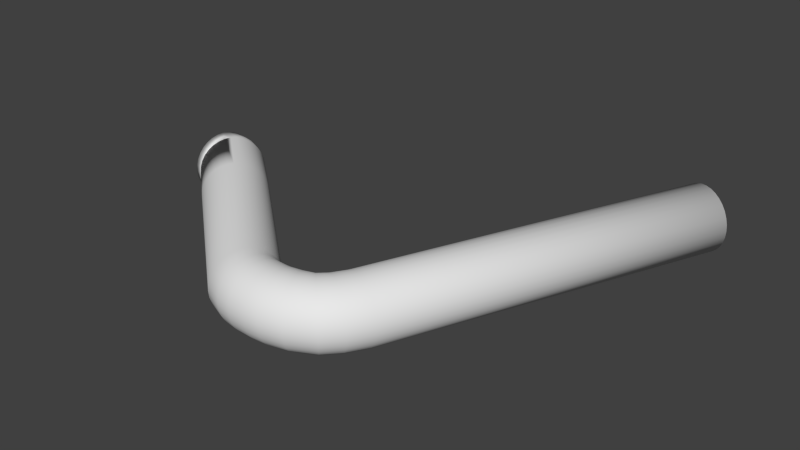 # Source: Legs.blend  (saved by Blender 2.65.0; exported with 4.5.12 LTS)
import bpy
from mathutils import Matrix  # noqa: F401  (used for matrix-valued properties, if any)

bpy.ops.wm.read_factory_settings(use_empty=True)
scene = bpy.context.scene
scene.name = 'Scene'

# ---- collections
col_collection_1 = bpy.data.collections.new('Collection 1'); scene.collection.children.link(col_collection_1)

# ---- world
world_world = bpy.data.worlds.new('World'); scene.world = world_world
world_world.color = (0.05088, 0.05088, 0.05088)
world_world.use_sun_shadow = False
world_world.sun_shadow_jitter_overblur = 0.0
world_world.cycles.sampling_method = 'MANUAL'
world_world.cycles.sample_map_resolution = 256

# ---- meshes
me_cylinder = bpy.data.meshes.new('Cylinder')
me_cylinder.from_pydata([(1.904, 0.5635, 2.526e-07), (2.517, 0.0493, -2.719e-07), (1.899, 0.5576, -0.07804), (2.512, 0.04341, -0.07804), (1.884, 0.5402, -0.1531), (2.497, 0.02598, -0.1531), (1.86, 0.5119, -0.2222), (2.473, -0.002338, -0.2222), (1.829, 0.4738, -0.2828), (2.441, -0.04045, -0.2828), (1.79, 0.4274, -0.3326), (2.402, -0.08688, -0.3326), (1.745, 0.3744, -0.3696), (2.358, -0.1399, -0.3696), (1.697, 0.3169, -0.3923), (2.31, -0.1973, -0.3923), (1.647, 0.2571, -0.4), (2.26, -0.2571, -0.4), (1.597, 0.1973, -0.3923), (2.209, -0.3169, -0.3923), (1.548, 0.1399, -0.3696), (2.161, -0.3744, -0.3696), (1.504, 0.08688, -0.3326), (2.117, -0.4274, -0.3326), (1.465, 0.04045, -0.2828), (2.078, -0.4738, -0.2828), (1.433, 0.002338, -0.2222), (2.046, -0.5119, -0.2222), (1.409, -0.02598, -0.1531), (2.022, -0.5402, -0.1531), (1.395, -0.04341, -0.07804), (2.007, -0.5576, -0.07804), (1.39, -0.0493, 3.956e-07), (2.002, -0.5635, -1.289e-07), (1.395, -0.04341, 0.07804), (2.007, -0.5576, 0.07804), (1.409, -0.02598, 0.1531), (2.022, -0.5402, 0.1531), (1.433, 0.002338, 0.2222), (2.046, -0.5119, 0.2222), (1.465, 0.04045, 0.2828), (2.078, -0.4738, 0.2828), (1.504, 0.08688, 0.3326), (2.117, -0.4274, 0.3326), (1.548, 0.1399, 0.3696), (2.161, -0.3744, 0.3696), (1.597, 0.1973, 0.3923), (2.209, -0.3169, 0.3923), (1.647, 0.2571, 0.4), (2.26, -0.2571, 0.4), (1.697, 0.3169, 0.3923), (2.31, -0.1973, 0.3923), (1.745, 0.3744, 0.3696), (2.358, -0.1399, 0.3696), (1.79, 0.4274, 0.3326), (2.402, -0.08688, 0.3326), (1.829, 0.4738, 0.2828), (2.441, -0.04044, 0.2828), (1.86, 0.5119, 0.2222), (2.473, -0.002338, 0.2222), (1.884, 0.5402, 0.1531), (2.497, 0.02598, 0.1531), (1.899, 0.5576, 0.07804), (2.512, 0.04341, 0.07804), (4.052, -1.258, -1.735e-06), (4.049, -1.265, -0.07804), (4.04, -1.286, -0.1531), (4.024, -1.319, -0.2222), (4.004, -1.365, -0.2828), (3.978, -1.42, -0.3326), (3.95, -1.483, -0.3696), (3.919, -1.551, -0.3923), (3.886, -1.622, -0.4), (3.854, -1.693, -0.3923), (3.823, -1.761, -0.3696), (3.794, -1.824, -0.3326), (3.769, -1.879, -0.2828), (3.748, -1.925, -0.2222), (3.733, -1.958, -0.1531), (3.723, -1.979, -0.07804), (3.72, -1.986, -1.592e-06), (3.723, -1.979, 0.07803), (3.733, -1.958, 0.1531), (3.748, -1.925, 0.2222), (3.769, -1.879, 0.2828), (3.794, -1.824, 0.3326), (3.823, -1.761, 0.3696), (3.854, -1.693, 0.3923), (3.886, -1.622, 0.4), (3.919, -1.551, 0.3923), (3.95, -1.483, 0.3695), (3.978, -1.42, 0.3326), (4.004, -1.365, 0.2828), (4.024, -1.319, 0.2222), (4.04, -1.286, 0.1531), (4.049, -1.265, 0.07803), (4.126, -1.305, -1.884e-06), (4.125, -1.312, -0.07804), (4.121, -1.335, -0.1531), (4.114, -1.371, -0.2222), (4.105, -1.42, -0.2828), (4.093, -1.479, -0.3326), (4.081, -1.547, -0.3696), (4.067, -1.621, -0.3923), (4.052, -1.698, -0.4), (4.038, -1.775, -0.3923), (4.024, -1.848, -0.3696), (4.011, -1.916, -0.3326), (4.0, -1.976, -0.2828), (3.991, -2.025, -0.2222), (3.984, -2.061, -0.1531), (3.98, -2.083, -0.07804), (3.978, -2.091, -1.741e-06), (3.98, -2.083, 0.07803), (3.984, -2.061, 0.1531), (3.991, -2.025, 0.2222), (4.0, -1.976, 0.2828), (4.011, -1.916, 0.3326), (4.024, -1.848, 0.3696), (4.038, -1.775, 0.3923), (4.052, -1.698, 0.4), (4.067, -1.621, 0.3923), (4.081, -1.547, 0.3695), (4.093, -1.479, 0.3326), (4.105, -1.42, 0.2828), (4.114, -1.371, 0.2222), (4.121, -1.335, 0.1531), (4.125, -1.312, 0.07803), (4.208, -1.324, -2.025e-06), (4.207, -1.332, -0.07804), (4.206, -1.354, -0.1531), (4.204, -1.391, -0.2222), (4.202, -1.441, -0.2828), (4.199, -1.502, -0.3326), (4.196, -1.571, -0.3696), (4.193, -1.646, -0.3923), (4.189, -1.724, -0.4), (4.185, -1.801, -0.3923), (4.182, -1.876, -0.3696), (4.179, -1.946, -0.3326), (4.176, -2.006, -0.2828), (4.174, -2.056, -0.2222), (4.172, -2.093, -0.1531), (4.171, -2.115, -0.07804), (4.17, -2.123, -1.882e-06), (4.171, -2.115, 0.07803), (4.172, -2.093, 0.1531), (4.174, -2.056, 0.2222), (4.176, -2.006, 0.2828), (4.179, -1.946, 0.3326), (4.182, -1.876, 0.3695), (4.185, -1.801, 0.3923), (4.189, -1.724, 0.4), (4.193, -1.646, 0.3923), (4.196, -1.571, 0.3695), (4.199, -1.502, 0.3326), (4.202, -1.441, 0.2828), (4.204, -1.391, 0.2222), (4.206, -1.354, 0.1531), (4.207, -1.332, 0.07803), (4.342, -1.333, -2.182e-06), (4.343, -1.34, -0.07804), (4.344, -1.363, -0.1531), (4.346, -1.4, -0.2222), (4.349, -1.449, -0.2828), (4.353, -1.51, -0.3326), (4.357, -1.579, -0.3696), (4.362, -1.654, -0.3923), (4.366, -1.732, -0.4), (4.371, -1.81, -0.3923), (4.376, -1.885, -0.3696), (4.38, -1.954, -0.3326), (4.383, -2.014, -0.2828), (4.386, -2.064, -0.2222), (4.389, -2.101, -0.1531), (4.39, -2.123, -0.07804), (4.39, -2.131, -2.039e-06), (4.39, -2.123, 0.07803), (4.389, -2.101, 0.1531), (4.386, -2.064, 0.2222), (4.383, -2.014, 0.2828), (4.38, -1.954, 0.3326), (4.376, -1.885, 0.3695), (4.371, -1.81, 0.3923), (4.366, -1.732, 0.4), (4.362, -1.654, 0.3923), (4.357, -1.579, 0.3695), (4.353, -1.51, 0.3326), (4.349, -1.449, 0.2828), (4.346, -1.4, 0.2222), (4.344, -1.363, 0.1531), (4.343, -1.34, 0.07803), (4.398, -1.334, -2.28e-06), (4.399, -1.341, -0.07804), (4.404, -1.364, -0.1531), (4.412, -1.4, -0.2222), (4.422, -1.448, -0.2828), (4.435, -1.508, -0.3326), (4.45, -1.575, -0.3696), (4.466, -1.649, -0.3923), (4.482, -1.725, -0.4), (4.499, -1.801, -0.3923), (4.515, -1.874, -0.3696), (4.529, -1.942, -0.3326), (4.542, -2.001, -0.2828), (4.553, -2.05, -0.2222), (4.56, -2.086, -0.1531), (4.565, -2.108, -0.07804), (4.567, -2.116, -2.137e-06), (4.565, -2.108, 0.07803), (4.56, -2.086, 0.1531), (4.553, -2.05, 0.2222), (4.542, -2.001, 0.2828), (4.529, -1.942, 0.3326), (4.515, -1.874, 0.3695), (4.499, -1.801, 0.3923), (4.482, -1.725, 0.4), (4.466, -1.649, 0.3923), (4.45, -1.575, 0.3695), (4.435, -1.508, 0.3326), (4.422, -1.448, 0.2828), (4.412, -1.4, 0.2222), (4.404, -1.364, 0.1531), (4.399, -1.341, 0.07803), (4.512, -1.318, -2.444e-06), (4.515, -1.325, -0.07804), (4.524, -1.346, -0.1531), (4.539, -1.38, -0.2222), (4.559, -1.425, -0.2828), (4.584, -1.48, -0.3326), (4.612, -1.543, -0.3696), (4.643, -1.612, -0.3923), (4.675, -1.683, -0.4), (4.707, -1.754, -0.3923), (4.737, -1.823, -0.3696), (4.766, -1.886, -0.3326), (4.79, -1.941, -0.2828), (4.811, -1.987, -0.2222), (4.826, -2.02, -0.1531), (4.835, -2.041, -0.07804), (4.838, -2.048, -2.301e-06), (4.835, -2.041, 0.07803), (4.826, -2.02, 0.1531), (4.811, -1.987, 0.2222), (4.79, -1.941, 0.2828), (4.766, -1.886, 0.3326), (4.737, -1.823, 0.3695), (4.707, -1.754, 0.3923), (4.675, -1.683, 0.4), (4.643, -1.612, 0.3923), (4.612, -1.543, 0.3695), (4.584, -1.48, 0.3326), (4.559, -1.425, 0.2828), (4.539, -1.38, 0.2222), (4.524, -1.346, 0.1531), (4.515, -1.325, 0.07803), (4.581, -1.315, -2.601e-06), (4.587, -1.321, -0.07804), (4.603, -1.337, -0.1531), (4.629, -1.363, -0.2222), (4.664, -1.398, -0.2828), (4.707, -1.441, -0.3326), (4.755, -1.49, -0.3696), (4.808, -1.543, -0.3923), (4.863, -1.599, -0.4), (4.918, -1.654, -0.3923), (4.971, -1.707, -0.3696), (5.02, -1.756, -0.3326), (5.063, -1.799, -0.2828), (5.098, -1.835, -0.2222), (5.124, -1.861, -0.1531), (5.14, -1.877, -0.07804), (5.145, -1.882, -2.458e-06), (5.14, -1.877, 0.07803), (5.124, -1.861, 0.1531), (5.098, -1.835, 0.2222), (5.063, -1.799, 0.2828), (5.02, -1.756, 0.3326), (4.971, -1.707, 0.3695), (4.918, -1.654, 0.3923), (4.863, -1.599, 0.4), (4.808, -1.543, 0.3923), (4.755, -1.49, 0.3695), (4.707, -1.441, 0.3326), (4.664, -1.398, 0.2828), (4.629, -1.363, 0.2222), (4.603, -1.337, 0.1531), (4.587, -1.321, 0.07803), (4.651, -1.26, -2.7e-06), (4.658, -1.264, -0.07804), (4.677, -1.276, -0.1531), (4.709, -1.296, -0.2222), (4.751, -1.322, -0.2828), (4.802, -1.354, -0.3326), (4.861, -1.391, -0.3696), (4.924, -1.431, -0.3923), (4.99, -1.472, -0.4), (5.057, -1.514, -0.3923), (5.12, -1.554, -0.3696), (5.179, -1.59, -0.3326), (5.23, -1.622, -0.2828), (5.272, -1.649, -0.2222), (5.304, -1.669, -0.1531), (5.323, -1.681, -0.07804), (5.329, -1.685, -2.557e-06), (5.323, -1.681, 0.07803), (5.304, -1.668, 0.1531), (5.272, -1.649, 0.2222), (5.23, -1.622, 0.2828), (5.179, -1.59, 0.3326), (5.12, -1.554, 0.3695), (5.057, -1.514, 0.3923), (4.99, -1.472, 0.4), (4.924, -1.431, 0.3923), (4.861, -1.391, 0.3695), (4.802, -1.354, 0.3326), (4.751, -1.322, 0.2828), (4.709, -1.296, 0.2222), (4.677, -1.276, 0.1531), (4.658, -1.264, 0.07803), (4.746, -1.119, -2.827e-06), (4.753, -1.122, -0.07804), (4.774, -1.131, -0.1531), (4.808, -1.145, -0.2222), (4.854, -1.164, -0.2828), (4.91, -1.188, -0.3326), (4.974, -1.214, -0.3696), (5.043, -1.243, -0.3923), (5.115, -1.274, -0.4), (5.187, -1.304, -0.3923), (5.256, -1.333, -0.3696), (5.32, -1.359, -0.3326), (5.376, -1.383, -0.2828), (5.422, -1.402, -0.2222), (5.456, -1.416, -0.1531), (5.477, -1.425, -0.07804), (5.484, -1.428, -2.684e-06), (5.477, -1.425, 0.07803), (5.456, -1.416, 0.1531), (5.422, -1.402, 0.2222), (5.376, -1.383, 0.2828), (5.32, -1.359, 0.3326), (5.256, -1.333, 0.3695), (5.187, -1.304, 0.3923), (5.115, -1.274, 0.4), (5.043, -1.243, 0.3923), (4.974, -1.214, 0.3695), (4.91, -1.188, 0.3326), (4.854, -1.164, 0.2828), (4.808, -1.145, 0.2222), (4.774, -1.131, 0.1531), (4.753, -1.122, 0.07803), (6.42, 2.873, -5.375e-06), (6.427, 2.87, -0.07804), (6.448, 2.861, -0.1531), (6.482, 2.847, -0.2222), (6.528, 2.828, -0.2828), (6.584, 2.804, -0.3326), (6.648, 2.778, -0.3696), (6.717, 2.749, -0.3923), (6.789, 2.718, -0.4), (6.861, 2.688, -0.3923), (6.93, 2.659, -0.3696), (6.994, 2.632, -0.3326), (7.05, 2.609, -0.2828), (7.096, 2.59, -0.2222), (7.13, 2.575, -0.1531), (7.151, 2.567, -0.07804), (7.158, 2.564, -5.232e-06), (7.151, 2.567, 0.07803), (7.13, 2.575, 0.1531), (7.096, 2.59, 0.2222), (7.05, 2.609, 0.2828), (6.994, 2.632, 0.3326), (6.93, 2.659, 0.3695), (6.861, 2.688, 0.3923), (6.789, 2.718, 0.4), (6.717, 2.749, 0.3923), (6.648, 2.778, 0.3695), (6.584, 2.804, 0.3326), (6.528, 2.828, 0.2828), (6.482, 2.847, 0.2222), (6.448, 2.861, 0.1531), (6.427, 2.87, 0.07803), (1.724, 0.6496, 2.526e-07), (1.722, 0.6421, -0.07804), (1.718, 0.6198, -0.1531), (1.711, 0.5835, -0.2222), (1.701, 0.5347, -0.2828), (1.689, 0.4752, -0.3326), (1.676, 0.4073, -0.3696), (1.662, 0.3337, -0.3923), (1.647, 0.2571, -0.4), (1.632, 0.1805, -0.3923), (1.617, 0.1069, -0.3696), (1.604, 0.03904, -0.3326), (1.592, -0.02044, -0.2828), (1.583, -0.06926, -0.2222), (1.576, -0.1055, -0.1531), (1.571, -0.1279, -0.07804), (1.57, -0.1354, 3.956e-07), (1.571, -0.1279, 0.07804), (1.576, -0.1055, 0.1531), (1.583, -0.06926, 0.2222), (1.592, -0.02044, 0.2828), (1.604, 0.03904, 0.3326), (1.617, 0.1069, 0.3696), (1.632, 0.1805, 0.3923), (1.647, 0.2571, 0.4), (1.662, 0.3337, 0.3923), (1.676, 0.4073, 0.3696), (1.689, 0.4752, 0.3326), (1.701, 0.5347, 0.2828), (1.711, 0.5835, 0.2222), (1.718, 0.6198, 0.1531), (1.722, 0.6421, 0.07804), (1.537, 0.6863, 3.834e-07), (1.535, 0.6788, -0.07804), (1.531, 0.6564, -0.1531), (1.524, 0.6202, -0.2222), (1.514, 0.5713, -0.2828), (1.502, 0.5119, -0.3326), (1.489, 0.444, -0.3696), (1.475, 0.3704, -0.3923), (1.46, 0.2938, -0.4), (1.445, 0.2172, -0.3923), (1.43, 0.1436, -0.3696), (1.417, 0.07571, -0.3326), (1.405, 0.01623, -0.2828), (1.396, -0.03259, -0.2222), (1.389, -0.06886, -0.1531), (1.384, -0.0912, -0.07804), (1.383, -0.09874, 5.264e-07), (1.384, -0.0912, 0.07804), (1.389, -0.06886, 0.1531), (1.396, -0.03259, 0.2222), (1.405, 0.01623, 0.2828), (1.417, 0.07571, 0.3326), (1.43, 0.1436, 0.3696), (1.445, 0.2172, 0.3923), (1.46, 0.2938, 0.4), (1.475, 0.3704, 0.3923), (1.489, 0.444, 0.3696), (1.502, 0.5119, 0.3326), (1.514, 0.5713, 0.2828), (1.524, 0.6202, 0.2222), (1.531, 0.6564, 0.1531), (1.535, 0.6788, 0.07804)], [], [(0, 1, 3, 2), (2, 3, 5, 4), (4, 5, 7, 6), (6, 7, 9, 8), (8, 9, 11, 10), (10, 11, 13, 12), (12, 13, 15, 14), (14, 15, 17, 16), (16, 17, 19, 18), (18, 19, 21, 20), (20, 21, 23, 22), (22, 23, 25, 24), (24, 25, 27, 26), (26, 27, 29, 28), (28, 29, 31, 30), (30, 31, 33, 32), (32, 33, 35, 34), (34, 35, 37, 36), (36, 37, 39, 38), (38, 39, 41, 40), (40, 41, 43, 42), (42, 43, 45, 44), (44, 45, 47, 46), (46, 47, 49, 48), (48, 49, 51, 50), (50, 51, 53, 52), (52, 53, 55, 54), (54, 55, 57, 56), (56, 57, 59, 58), (58, 59, 61, 60), (53, 51, 89, 90), (62, 63, 1, 0), (60, 61, 63, 62), (14, 16, 392, 391), (87, 86, 118, 119), (29, 27, 77, 78), (5, 3, 65, 66), (43, 41, 84, 85), (19, 17, 72, 73), (57, 55, 91, 92), (33, 31, 79, 80), (9, 7, 67, 68), (47, 45, 86, 87), (3, 1, 64, 65), (23, 21, 74, 75), (61, 59, 93, 94), (37, 35, 81, 82), (13, 11, 69, 70), (51, 49, 88, 89), (27, 25, 76, 77), (1, 63, 95, 64), (41, 39, 83, 84), (17, 15, 71, 72), (55, 53, 90, 91), (31, 29, 78, 79), (7, 5, 66, 67), (45, 43, 85, 86), (21, 19, 73, 74), (59, 57, 92, 93), (35, 33, 80, 81), (11, 9, 68, 69), (49, 47, 87, 88), (25, 23, 75, 76), (63, 61, 94, 95), (39, 37, 82, 83), (15, 13, 70, 71), (122, 121, 153, 154), (82, 81, 113, 114), (77, 76, 108, 109), (72, 71, 103, 104), (67, 66, 98, 99), (93, 92, 124, 125), (88, 87, 119, 120), (83, 82, 114, 115), (78, 77, 109, 110), (73, 72, 104, 105), (68, 67, 99, 100), (94, 93, 125, 126), (89, 88, 120, 121), (84, 83, 115, 116), (79, 78, 110, 111), (74, 73, 105, 106), (69, 68, 100, 101), (95, 94, 126, 127), (90, 89, 121, 122), (85, 84, 116, 117), (80, 79, 111, 112), (75, 74, 106, 107), (70, 69, 101, 102), (65, 64, 96, 97), (64, 95, 127, 96), (91, 90, 122, 123), (86, 85, 117, 118), (81, 80, 112, 113), (76, 75, 107, 108), (71, 70, 102, 103), (66, 65, 97, 98), (92, 91, 123, 124), (157, 156, 188, 189), (117, 116, 148, 149), (112, 111, 143, 144), (107, 106, 138, 139), (102, 101, 133, 134), (97, 96, 128, 129), (96, 127, 159, 128), (123, 122, 154, 155), (118, 117, 149, 150), (113, 112, 144, 145), (108, 107, 139, 140), (103, 102, 134, 135), (98, 97, 129, 130), (124, 123, 155, 156), (119, 118, 150, 151), (114, 113, 145, 146), (109, 108, 140, 141), (104, 103, 135, 136), (99, 98, 130, 131), (125, 124, 156, 157), (120, 119, 151, 152), (115, 114, 146, 147), (110, 109, 141, 142), (105, 104, 136, 137), (100, 99, 131, 132), (126, 125, 157, 158), (121, 120, 152, 153), (116, 115, 147, 148), (111, 110, 142, 143), (106, 105, 137, 138), (101, 100, 132, 133), (127, 126, 158, 159), (160, 191, 223, 192), (152, 151, 183, 184), (147, 146, 178, 179), (142, 141, 173, 174), (137, 136, 168, 169), (132, 131, 163, 164), (158, 157, 189, 190), (153, 152, 184, 185), (148, 147, 179, 180), (143, 142, 174, 175), (138, 137, 169, 170), (133, 132, 164, 165), (159, 158, 190, 191), (154, 153, 185, 186), (149, 148, 180, 181), (144, 143, 175, 176), (139, 138, 170, 171), (134, 133, 165, 166), (129, 128, 160, 161), (128, 159, 191, 160), (155, 154, 186, 187), (150, 149, 181, 182), (145, 144, 176, 177), (140, 139, 171, 172), (135, 134, 166, 167), (130, 129, 161, 162), (156, 155, 187, 188), (151, 150, 182, 183), (146, 145, 177, 178), (141, 140, 172, 173), (136, 135, 167, 168), (131, 130, 162, 163), (222, 221, 253, 254), (187, 186, 218, 219), (182, 181, 213, 214), (177, 176, 208, 209), (172, 171, 203, 204), (167, 166, 198, 199), (162, 161, 193, 194), (188, 187, 219, 220), (183, 182, 214, 215), (178, 177, 209, 210), (173, 172, 204, 205), (168, 167, 199, 200), (163, 162, 194, 195), (189, 188, 220, 221), (184, 183, 215, 216), (179, 178, 210, 211), (174, 173, 205, 206), (169, 168, 200, 201), (164, 163, 195, 196), (190, 189, 221, 222), (185, 184, 216, 217), (180, 179, 211, 212), (175, 174, 206, 207), (170, 169, 201, 202), (165, 164, 196, 197), (191, 190, 222, 223), (186, 185, 217, 218), (181, 180, 212, 213), (176, 175, 207, 208), (171, 170, 202, 203), (166, 165, 197, 198), (161, 160, 192, 193), (226, 225, 257, 258), (217, 216, 248, 249), (212, 211, 243, 244), (207, 206, 238, 239), (202, 201, 233, 234), (197, 196, 228, 229), (223, 222, 254, 255), (218, 217, 249, 250), (213, 212, 244, 245), (208, 207, 239, 240), (203, 202, 234, 235), (198, 197, 229, 230), (193, 192, 224, 225), (192, 223, 255, 224), (219, 218, 250, 251), (214, 213, 245, 246), (209, 208, 240, 241), (204, 203, 235, 236), (199, 198, 230, 231), (194, 193, 225, 226), (220, 219, 251, 252), (215, 214, 246, 247), (210, 209, 241, 242), (205, 204, 236, 237), (200, 199, 231, 232), (195, 194, 226, 227), (221, 220, 252, 253), (216, 215, 247, 248), (211, 210, 242, 243), (206, 205, 237, 238), (201, 200, 232, 233), (196, 195, 227, 228), (261, 260, 292, 293), (252, 251, 283, 284), (247, 246, 278, 279), (242, 241, 273, 274), (237, 236, 268, 269), (232, 231, 263, 264), (227, 226, 258, 259), (253, 252, 284, 285), (248, 247, 279, 280), (243, 242, 274, 275), (238, 237, 269, 270), (233, 232, 264, 265), (228, 227, 259, 260), (254, 253, 285, 286), (249, 248, 280, 281), (244, 243, 275, 276), (239, 238, 270, 271), (234, 233, 265, 266), (229, 228, 260, 261), (255, 254, 286, 287), (250, 249, 281, 282), (245, 244, 276, 277), (240, 239, 271, 272), (235, 234, 266, 267), (230, 229, 261, 262), (225, 224, 256, 257), (224, 255, 287, 256), (251, 250, 282, 283), (246, 245, 277, 278), (241, 240, 272, 273), (236, 235, 267, 268), (231, 230, 262, 263), (296, 295, 327, 328), (287, 286, 318, 319), (282, 281, 313, 314), (277, 276, 308, 309), (272, 271, 303, 304), (267, 266, 298, 299), (262, 261, 293, 294), (257, 256, 288, 289), (256, 287, 319, 288), (283, 282, 314, 315), (278, 277, 309, 310), (273, 272, 304, 305), (268, 267, 299, 300), (263, 262, 294, 295), (258, 257, 289, 290), (284, 283, 315, 316), (279, 278, 310, 311), (274, 273, 305, 306), (269, 268, 300, 301), (264, 263, 295, 296), (259, 258, 290, 291), (285, 284, 316, 317), (280, 279, 311, 312), (275, 274, 306, 307), (270, 269, 301, 302), (265, 264, 296, 297), (260, 259, 291, 292), (286, 285, 317, 318), (281, 280, 312, 313), (276, 275, 307, 308), (271, 270, 302, 303), (266, 265, 297, 298), (331, 330, 362, 363), (291, 290, 322, 323), (317, 316, 348, 349), (312, 311, 343, 344), (307, 306, 338, 339), (302, 301, 333, 334), (297, 296, 328, 329), (292, 291, 323, 324), (318, 317, 349, 350), (313, 312, 344, 345), (308, 307, 339, 340), (303, 302, 334, 335), (298, 297, 329, 330), (293, 292, 324, 325), (319, 318, 350, 351), (314, 313, 345, 346), (309, 308, 340, 341), (304, 303, 335, 336), (299, 298, 330, 331), (294, 293, 325, 326), (289, 288, 320, 321), (288, 319, 351, 320), (315, 314, 346, 347), (310, 309, 341, 342), (305, 304, 336, 337), (300, 299, 331, 332), (295, 294, 326, 327), (290, 289, 321, 322), (316, 315, 347, 348), (311, 310, 342, 343), (306, 305, 337, 338), (301, 300, 332, 333), (353, 352, 383, 382, 381, 380, 379, 378, 377, 376, 375, 374, 373, 372, 371, 370, 369, 368, 367, 366, 365, 364, 363, 362, 361, 360, 359, 358, 357, 356, 355, 354), (326, 325, 357, 358), (321, 320, 352, 353), (320, 351, 383, 352), (347, 346, 378, 379), (342, 341, 373, 374), (337, 336, 368, 369), (332, 331, 363, 364), (327, 326, 358, 359), (322, 321, 353, 354), (348, 347, 379, 380), (343, 342, 374, 375), (338, 337, 369, 370), (333, 332, 364, 365), (328, 327, 359, 360), (323, 322, 354, 355), (349, 348, 380, 381), (344, 343, 375, 376), (339, 338, 370, 371), (334, 333, 365, 366), (329, 328, 360, 361), (324, 323, 355, 356), (350, 349, 381, 382), (345, 344, 376, 377), (340, 339, 371, 372), (335, 334, 366, 367), (330, 329, 361, 362), (325, 324, 356, 357), (351, 350, 382, 383), (346, 345, 377, 378), (341, 340, 372, 373), (336, 335, 367, 368), (407, 408, 440, 439), (52, 54, 411, 410), (28, 30, 399, 398), (4, 6, 387, 386), (42, 44, 406, 405), (18, 20, 394, 393), (56, 58, 413, 412), (32, 34, 401, 400), (8, 10, 389, 388), (46, 48, 408, 407), (22, 24, 396, 395), (60, 62, 415, 414), (36, 38, 403, 402), (12, 14, 391, 390), (50, 52, 410, 409), (26, 28, 398, 397), (2, 4, 386, 385), (40, 42, 405, 404), (16, 18, 393, 392), (54, 56, 412, 411), (30, 32, 400, 399), (6, 8, 388, 387), (44, 46, 407, 406), (0, 2, 385, 384), (20, 22, 395, 394), (58, 60, 414, 413), (34, 36, 402, 401), (10, 12, 390, 389), (48, 50, 409, 408), (24, 26, 397, 396), (62, 0, 384, 415), (38, 40, 404, 403), (416, 417, 418, 419, 420, 421, 422, 423, 424, 425, 426, 427, 428, 429, 430, 431, 432, 433, 434, 435, 436, 437, 438, 439, 440, 441, 442, 443, 444, 445, 446, 447), (402, 403, 435, 434), (397, 398, 430, 429), (392, 393, 425, 424), (387, 388, 420, 419), (413, 414, 446, 445), (408, 409, 441, 440), (403, 404, 436, 435), (398, 399, 431, 430), (393, 394, 426, 425), (388, 389, 421, 420), (414, 415, 447, 446), (409, 410, 442, 441), (404, 405, 437, 436), (399, 400, 432, 431), (394, 395, 427, 426), (389, 390, 422, 421), (384, 385, 417, 416), (415, 384, 416, 447), (410, 411, 443, 442), (405, 406, 438, 437), (400, 401, 433, 432), (395, 396, 428, 427), (390, 391, 423, 422), (385, 386, 418, 417), (411, 412, 444, 443), (406, 407, 439, 438), (401, 402, 434, 433), (396, 397, 429, 428), (391, 392, 424, 423), (386, 387, 419, 418), (412, 413, 445, 444)])
me_cylinder.polygons.foreach_set('use_smooth', [True] * 418)
_uv = me_cylinder.uv_layers.new(name='UVMap')
_uv.uv.foreach_set('vector', [0.09024, 0.1601, 0.163, 0.1614, 0.1632, 0.1711, 0.09012, 0.1691, 0.09012, 0.1691, 0.1632, 0.1711, 0.1633, 0.1809, 0.08967, 0.178, 0.08967, 0.178, 0.1633, 0.1809, 0.1633, 0.1908, 0.08889, 0.1871, 0.08889, 0.1871, 0.1633, 0.1908, 0.1631, 0.2008, 0.08777, 0.1963, 0.08777, 0.1963, 0.1631, 0.2008, 0.1629, 0.2108, 0.08626, 0.2058, 0.08626, 0.2058, 0.1629, 0.2108, 0.1627, 0.2208, 0.08429, 0.2157, 0.08429, 0.2157, 0.1627, 0.2208, 0.1624, 0.2309, 0.08161, 0.2259, 0.08161, 0.2259, 0.1624, 0.2309, 0.1621, 0.2404, 0.07817, 0.2352, 0.07817, 0.2352, 0.1621, 0.2404, 0.1617, 0.2505, 0.08103, 0.2487, 0.08103, 0.2487, 0.1617, 0.2505, 0.1614, 0.2606, 0.08328, 0.2595, 0.08328, 0.2595, 0.1614, 0.2606, 0.1611, 0.2707, 0.0848, 0.2696, 0.0848, 0.2696, 0.1611, 0.2707, 0.1608, 0.2807, 0.0859, 0.2793, 0.0859, 0.2793, 0.1608, 0.2807, 0.1604, 0.2907, 0.08664, 0.2886, 0.08664, 0.2886, 0.1604, 0.2907, 0.16, 0.3006, 0.08708, 0.2977, 0.08708, 0.2977, 0.16, 0.3006, 0.1596, 0.3106, 0.08721, 0.3068, 0.08721, 0.3068, 0.1596, 0.3106, 0.1593, 0.3205, 0.08705, 0.3157, 0.08705, 0.3157, 0.1593, 0.3205, 0.1584, 0.3303, 0.08661, 0.3245, 0.08661, 0.3245, 0.1584, 0.3303, 0.1576, 0.3401, 0.0859, 0.3334, 0.0859, 0.3334, 0.1576, 0.3401, 0.1568, 0.3498, 0.08492, 0.3424, 0.08492, 0.3424, 0.1568, 0.3498, 0.156, 0.3594, 0.08369, 0.3514, 0.08369, 0.3514, 0.156, 0.3594, 0.1553, 0.3689, 0.08222, 0.3607, 0.08222, 0.3607, 0.1553, 0.3689, 0.1545, 0.3784, 0.08052, 0.3703, 0.08313, 0.06216, 0.1598, 0.06144, 0.1605, 0.07175, 0.0815, 0.07213, 0.0815, 0.07213, 0.1605, 0.07175, 0.1612, 0.08139, 0.07886, 0.08268, 0.07886, 0.08268, 0.1612, 0.08139, 0.1617, 0.09155, 0.08158, 0.09422, 0.08158, 0.09422, 0.1617, 0.09155, 0.1622, 0.1017, 0.08413, 0.1047, 0.08413, 0.1047, 0.1622, 0.1017, 0.1626, 0.1118, 0.08605, 0.1146, 0.08605, 0.1146, 0.1626, 0.1118, 0.1629, 0.1219, 0.08756, 0.124, 0.08756, 0.124, 0.1629, 0.1219, 0.1631, 0.1318, 0.08871, 0.1333, 0.08871, 0.1333, 0.1631, 0.1318, 0.1632, 0.1417, 0.08954, 0.1423, 0.1622, 0.1017, 0.1617, 0.09155, 0.2432, 0.07759, 0.244, 0.08838, 0.09005, 0.1513, 0.1632, 0.1516, 0.163, 0.1614, 0.09024, 0.1601, 0.08954, 0.1423, 0.1632, 0.1417, 0.1632, 0.1516, 0.09005, 0.1513, 0.08161, 0.2259, 0.07817, 0.2352, 0.07739, 0.2386, 0.07699, 0.2258, 0.2424, 0.05729, 0.2424, 0.04764, 0.2666, 0.04717, 0.2658, 0.05568, 0.16, 0.3006, 0.1604, 0.2907, 0.2341, 0.3018, 0.2334, 0.3103, 0.1633, 0.1809, 0.1632, 0.1711, 0.2475, 0.1745, 0.247, 0.1872, 0.1553, 0.3689, 0.156, 0.3594, 0.2286, 0.3604, 0.2275, 0.3694, 0.1617, 0.2505, 0.1621, 0.2404, 0.2392, 0.2557, 0.238, 0.2657, 0.1629, 0.1219, 0.1626, 0.1118, 0.2449, 0.09962, 0.2458, 0.1113, 0.1593, 0.3205, 0.1596, 0.3106, 0.2328, 0.3185, 0.2323, 0.3266, 0.1631, 0.2008, 0.1633, 0.1908, 0.246, 0.1997, 0.2448, 0.2117, 0.1605, 0.07175, 0.1598, 0.06144, 0.2424, 0.04764, 0.2424, 0.05729, 0.1632, 0.1711, 0.163, 0.1614, 0.2477, 0.1615, 0.2475, 0.1745, 0.1611, 0.2707, 0.1614, 0.2606, 0.2368, 0.2752, 0.2358, 0.2844, 0.1632, 0.1417, 0.1631, 0.1318, 0.2467, 0.1234, 0.2474, 0.1358, 0.1576, 0.3401, 0.1584, 0.3303, 0.2313, 0.3348, 0.2304, 0.3431, 0.1627, 0.2208, 0.1629, 0.2108, 0.2434, 0.2234, 0.242, 0.2346, 0.1617, 0.09155, 0.1612, 0.08139, 0.2427, 0.06724, 0.2432, 0.07759, 0.1604, 0.2907, 0.1608, 0.2807, 0.2349, 0.2932, 0.2341, 0.3018, 0.163, 0.1614, 0.1632, 0.1516, 0.2477, 0.1485, 0.2477, 0.1615, 0.156, 0.3594, 0.1568, 0.3498, 0.2295, 0.3516, 0.2286, 0.3604, 0.1621, 0.2404, 0.1624, 0.2309, 0.2406, 0.2454, 0.2392, 0.2557, 0.1626, 0.1118, 0.1622, 0.1017, 0.244, 0.08838, 0.2449, 0.09962, 0.1596, 0.3106, 0.16, 0.3006, 0.2334, 0.3103, 0.2328, 0.3185, 0.1633, 0.1908, 0.1633, 0.1809, 0.247, 0.1872, 0.246, 0.1997, 0.1545, 0.3784, 0.1553, 0.3689, 0.2275, 0.3694, 0.2262, 0.3788, 0.1614, 0.2606, 0.1617, 0.2505, 0.238, 0.2657, 0.2368, 0.2752, 0.1631, 0.1318, 0.1629, 0.1219, 0.2458, 0.1113, 0.2467, 0.1234, 0.1584, 0.3303, 0.1593, 0.3205, 0.2323, 0.3266, 0.2313, 0.3348, 0.1629, 0.2108, 0.1631, 0.2008, 0.2448, 0.2117, 0.2434, 0.2234, 0.1612, 0.08139, 0.1605, 0.07175, 0.2424, 0.05729, 0.2427, 0.06724, 0.1608, 0.2807, 0.1611, 0.2707, 0.2358, 0.2844, 0.2349, 0.2932, 0.1632, 0.1516, 0.1632, 0.1417, 0.2474, 0.1358, 0.2477, 0.1485, 0.1568, 0.3498, 0.1576, 0.3401, 0.2304, 0.3431, 0.2295, 0.3516, 0.1624, 0.2309, 0.1627, 0.2208, 0.242, 0.2346, 0.2406, 0.2454, 0.2642, 0.08512, 0.2647, 0.07459, 0.2811, 0.07426, 0.2805, 0.08463, 0.2304, 0.3431, 0.2313, 0.3348, 0.2598, 0.3367, 0.2591, 0.3448, 0.2341, 0.3018, 0.2349, 0.2932, 0.2617, 0.2966, 0.2615, 0.3049, 0.2392, 0.2557, 0.2406, 0.2454, 0.2625, 0.25, 0.2624, 0.2603, 0.246, 0.1997, 0.247, 0.1872, 0.2629, 0.1891, 0.2628, 0.2024, 0.2467, 0.1234, 0.2458, 0.1113, 0.2636, 0.1084, 0.2634, 0.121, 0.2427, 0.06724, 0.2424, 0.05729, 0.2658, 0.05568, 0.2652, 0.06479, 0.2295, 0.3516, 0.2304, 0.3431, 0.2591, 0.3448, 0.2582, 0.3531, 0.2334, 0.3103, 0.2341, 0.3018, 0.2615, 0.3049, 0.2612, 0.3129, 0.238, 0.2657, 0.2392, 0.2557, 0.2624, 0.2603, 0.2623, 0.2701, 0.2448, 0.2117, 0.246, 0.1997, 0.2628, 0.2024, 0.2627, 0.2152, 0.2474, 0.1358, 0.2467, 0.1234, 0.2634, 0.121, 0.2633, 0.1342, 0.2432, 0.07759, 0.2427, 0.06724, 0.2652, 0.06479, 0.2647, 0.07459, 0.2286, 0.3604, 0.2295, 0.3516, 0.2582, 0.3531, 0.2572, 0.3618, 0.2328, 0.3185, 0.2334, 0.3103, 0.2612, 0.3129, 0.2608, 0.3208, 0.2368, 0.2752, 0.238, 0.2657, 0.2623, 0.2701, 0.2621, 0.2793, 0.2434, 0.2234, 0.2448, 0.2117, 0.2627, 0.2152, 0.2626, 0.2274, 0.2477, 0.1485, 0.2474, 0.1358, 0.2633, 0.1342, 0.2631, 0.1478, 0.244, 0.08838, 0.2432, 0.07759, 0.2647, 0.07459, 0.2642, 0.08512, 0.2275, 0.3694, 0.2286, 0.3604, 0.2572, 0.3618, 0.256, 0.3709, 0.2323, 0.3266, 0.2328, 0.3185, 0.2608, 0.3208, 0.2603, 0.3288, 0.2358, 0.2844, 0.2368, 0.2752, 0.2621, 0.2793, 0.2619, 0.2881, 0.242, 0.2346, 0.2434, 0.2234, 0.2626, 0.2274, 0.2626, 0.239, 0.2475, 0.1745, 0.2477, 0.1615, 0.2631, 0.1616, 0.263, 0.1754, 0.2477, 0.1615, 0.2477, 0.1485, 0.2631, 0.1478, 0.2631, 0.1616, 0.2449, 0.09962, 0.244, 0.08838, 0.2642, 0.08512, 0.2639, 0.09638, 0.2262, 0.3788, 0.2275, 0.3694, 0.256, 0.3709, 0.2546, 0.3805, 0.2313, 0.3348, 0.2323, 0.3266, 0.2603, 0.3288, 0.2598, 0.3367, 0.2349, 0.2932, 0.2358, 0.2844, 0.2619, 0.2881, 0.2617, 0.2966, 0.2406, 0.2454, 0.242, 0.2346, 0.2626, 0.239, 0.2625, 0.25, 0.247, 0.1872, 0.2475, 0.1745, 0.263, 0.1754, 0.2629, 0.1891, 0.2458, 0.1113, 0.2449, 0.09962, 0.2639, 0.09638, 0.2636, 0.1084, 0.2789, 0.1205, 0.2794, 0.1078, 0.3028, 0.1071, 0.3029, 0.1199, 0.256, 0.3709, 0.2572, 0.3618, 0.2775, 0.363, 0.2766, 0.3722, 0.2603, 0.3288, 0.2608, 0.3208, 0.2801, 0.3219, 0.2798, 0.3298, 0.2619, 0.2881, 0.2621, 0.2793, 0.2804, 0.2804, 0.2805, 0.2892, 0.2626, 0.239, 0.2626, 0.2274, 0.2792, 0.2285, 0.2795, 0.2402, 0.263, 0.1754, 0.2631, 0.1616, 0.2782, 0.1616, 0.2782, 0.1757, 0.2631, 0.1616, 0.2631, 0.1478, 0.2783, 0.1476, 0.2782, 0.1616, 0.2639, 0.09638, 0.2642, 0.08512, 0.2805, 0.08463, 0.2799, 0.0958, 0.2546, 0.3805, 0.256, 0.3709, 0.2766, 0.3722, 0.2756, 0.3821, 0.2598, 0.3367, 0.2603, 0.3288, 0.2798, 0.3298, 0.2794, 0.3378, 0.2617, 0.2966, 0.2619, 0.2881, 0.2805, 0.2892, 0.2805, 0.2977, 0.2625, 0.25, 0.2626, 0.239, 0.2795, 0.2402, 0.2798, 0.2511, 0.2629, 0.1891, 0.263, 0.1754, 0.2782, 0.1757, 0.2783, 0.1896, 0.2636, 0.1084, 0.2639, 0.09638, 0.2799, 0.0958, 0.2794, 0.1078, 0.2658, 0.05568, 0.2666, 0.04717, 0.2828, 0.04761, 0.2822, 0.05581, 0.2591, 0.3448, 0.2598, 0.3367, 0.2794, 0.3378, 0.2789, 0.3459, 0.2615, 0.3049, 0.2617, 0.2966, 0.2805, 0.2977, 0.2804, 0.3059, 0.2624, 0.2603, 0.2625, 0.25, 0.2798, 0.2511, 0.2801, 0.2615, 0.2628, 0.2024, 0.2629, 0.1891, 0.2783, 0.1896, 0.2786, 0.2032, 0.2634, 0.121, 0.2636, 0.1084, 0.2794, 0.1078, 0.2789, 0.1205, 0.2652, 0.06479, 0.2658, 0.05568, 0.2822, 0.05581, 0.2817, 0.06467, 0.2582, 0.3531, 0.2591, 0.3448, 0.2789, 0.3459, 0.2782, 0.3543, 0.2612, 0.3129, 0.2615, 0.3049, 0.2804, 0.3059, 0.2803, 0.3139, 0.2623, 0.2701, 0.2624, 0.2603, 0.2801, 0.2615, 0.2803, 0.2712, 0.2627, 0.2152, 0.2628, 0.2024, 0.2786, 0.2032, 0.2789, 0.2162, 0.2633, 0.1342, 0.2634, 0.121, 0.2789, 0.1205, 0.2785, 0.1338, 0.2647, 0.07459, 0.2652, 0.06479, 0.2817, 0.06467, 0.2811, 0.07426, 0.2572, 0.3618, 0.2582, 0.3531, 0.2782, 0.3543, 0.2775, 0.363, 0.2608, 0.3208, 0.2612, 0.3129, 0.2803, 0.3139, 0.2801, 0.3219, 0.2621, 0.2793, 0.2623, 0.2701, 0.2803, 0.2712, 0.2804, 0.2804, 0.2626, 0.2274, 0.2627, 0.2152, 0.2789, 0.2162, 0.2792, 0.2285, 0.2631, 0.1478, 0.2633, 0.1342, 0.2785, 0.1338, 0.2783, 0.1476, 0.303, 0.1616, 0.303, 0.1474, 0.3133, 0.1471, 0.3133, 0.1616, 0.2817, 0.06467, 0.2822, 0.05581, 0.3022, 0.05529, 0.3023, 0.06406, 0.2782, 0.3543, 0.2789, 0.3459, 0.3015, 0.3465, 0.3013, 0.3549, 0.2803, 0.3139, 0.2804, 0.3059, 0.3022, 0.3068, 0.3021, 0.3147, 0.2803, 0.2712, 0.2801, 0.2615, 0.3027, 0.2626, 0.3026, 0.2723, 0.2789, 0.2162, 0.2786, 0.2032, 0.3031, 0.2039, 0.303, 0.217, 0.2785, 0.1338, 0.2789, 0.1205, 0.3029, 0.1199, 0.3029, 0.1334, 0.2811, 0.07426, 0.2817, 0.06467, 0.3023, 0.06406, 0.3025, 0.07358, 0.2775, 0.363, 0.2782, 0.3543, 0.3013, 0.3549, 0.3011, 0.3636, 0.2801, 0.3219, 0.2803, 0.3139, 0.3021, 0.3147, 0.3019, 0.3226, 0.2804, 0.2804, 0.2803, 0.2712, 0.3026, 0.2723, 0.3025, 0.2815, 0.2792, 0.2285, 0.2789, 0.2162, 0.303, 0.217, 0.303, 0.2295, 0.2783, 0.1476, 0.2785, 0.1338, 0.3029, 0.1334, 0.303, 0.1474, 0.2805, 0.08463, 0.2811, 0.07426, 0.3025, 0.07358, 0.3026, 0.0839, 0.2766, 0.3722, 0.2775, 0.363, 0.3011, 0.3636, 0.3009, 0.3728, 0.2798, 0.3298, 0.2801, 0.3219, 0.3019, 0.3226, 0.3018, 0.3305, 0.2805, 0.2892, 0.2804, 0.2804, 0.3025, 0.2815, 0.3024, 0.2902, 0.2795, 0.2402, 0.2792, 0.2285, 0.303, 0.2295, 0.3029, 0.2413, 0.2782, 0.1757, 0.2782, 0.1616, 0.303, 0.1616, 0.3031, 0.176, 0.2782, 0.1616, 0.2783, 0.1476, 0.303, 0.1474, 0.303, 0.1616, 0.2799, 0.0958, 0.2805, 0.08463, 0.3026, 0.0839, 0.3027, 0.09506, 0.2756, 0.3821, 0.2766, 0.3722, 0.3009, 0.3728, 0.3006, 0.3825, 0.2794, 0.3378, 0.2798, 0.3298, 0.3018, 0.3305, 0.3017, 0.3384, 0.2805, 0.2977, 0.2805, 0.2892, 0.3024, 0.2902, 0.3023, 0.2986, 0.2798, 0.2511, 0.2795, 0.2402, 0.3029, 0.2413, 0.3028, 0.2523, 0.2783, 0.1896, 0.2782, 0.1757, 0.3031, 0.176, 0.3031, 0.1901, 0.2794, 0.1078, 0.2799, 0.0958, 0.3027, 0.09506, 0.3028, 0.1071, 0.2822, 0.05581, 0.2828, 0.04761, 0.3021, 0.04719, 0.3022, 0.05529, 0.2789, 0.3459, 0.2794, 0.3378, 0.3017, 0.3384, 0.3015, 0.3465, 0.2804, 0.3059, 0.2805, 0.2977, 0.3023, 0.2986, 0.3022, 0.3068, 0.2801, 0.2615, 0.2798, 0.2511, 0.3028, 0.2523, 0.3027, 0.2626, 0.2786, 0.2032, 0.2783, 0.1896, 0.3031, 0.1901, 0.3031, 0.2039, 0.3135, 0.1329, 0.3139, 0.1192, 0.3361, 0.1182, 0.3355, 0.1321, 0.3027, 0.09506, 0.3026, 0.0839, 0.3152, 0.08297, 0.3148, 0.09418, 0.3006, 0.3825, 0.3009, 0.3728, 0.3189, 0.3723, 0.3187, 0.382, 0.3017, 0.3384, 0.3018, 0.3305, 0.3193, 0.3306, 0.3193, 0.3384, 0.3023, 0.2986, 0.3024, 0.2902, 0.3186, 0.2908, 0.3188, 0.2992, 0.3028, 0.2523, 0.3029, 0.2413, 0.3164, 0.2421, 0.3169, 0.2531, 0.3031, 0.1901, 0.3031, 0.176, 0.3135, 0.1762, 0.3139, 0.1905, 0.3028, 0.1071, 0.3027, 0.09506, 0.3148, 0.09418, 0.3144, 0.1063, 0.3022, 0.05529, 0.3021, 0.04719, 0.3157, 0.0461, 0.3158, 0.05428, 0.3015, 0.3465, 0.3017, 0.3384, 0.3193, 0.3384, 0.3193, 0.3464, 0.3022, 0.3068, 0.3023, 0.2986, 0.3188, 0.2992, 0.319, 0.3072, 0.3027, 0.2626, 0.3028, 0.2523, 0.3169, 0.2531, 0.3174, 0.2634, 0.3031, 0.2039, 0.3031, 0.1901, 0.3139, 0.1905, 0.3144, 0.2045, 0.3029, 0.1199, 0.3028, 0.1071, 0.3144, 0.1063, 0.3139, 0.1192, 0.3023, 0.06406, 0.3022, 0.05529, 0.3158, 0.05428, 0.3158, 0.06309, 0.3013, 0.3549, 0.3015, 0.3465, 0.3193, 0.3464, 0.3192, 0.3547, 0.3021, 0.3147, 0.3022, 0.3068, 0.319, 0.3072, 0.3192, 0.3151, 0.3026, 0.2723, 0.3027, 0.2626, 0.3174, 0.2634, 0.3179, 0.2731, 0.303, 0.217, 0.3031, 0.2039, 0.3144, 0.2045, 0.3151, 0.2178, 0.3029, 0.1334, 0.3029, 0.1199, 0.3139, 0.1192, 0.3135, 0.1329, 0.3025, 0.07358, 0.3023, 0.06406, 0.3158, 0.06309, 0.3156, 0.07263, 0.3011, 0.3636, 0.3013, 0.3549, 0.3192, 0.3547, 0.3191, 0.3633, 0.3019, 0.3226, 0.3021, 0.3147, 0.3192, 0.3151, 0.3193, 0.3228, 0.3025, 0.2815, 0.3026, 0.2723, 0.3179, 0.2731, 0.3183, 0.2822, 0.303, 0.2295, 0.303, 0.217, 0.3151, 0.2178, 0.3157, 0.2303, 0.303, 0.1474, 0.3029, 0.1334, 0.3135, 0.1329, 0.3133, 0.1471, 0.3026, 0.0839, 0.3025, 0.07358, 0.3156, 0.07263, 0.3152, 0.08297, 0.3009, 0.3728, 0.3011, 0.3636, 0.3191, 0.3633, 0.3189, 0.3723, 0.3018, 0.3305, 0.3019, 0.3226, 0.3193, 0.3228, 0.3193, 0.3306, 0.3024, 0.2902, 0.3025, 0.2815, 0.3183, 0.2822, 0.3186, 0.2908, 0.3029, 0.2413, 0.303, 0.2295, 0.3157, 0.2303, 0.3164, 0.2421, 0.3031, 0.176, 0.303, 0.1616, 0.3133, 0.1616, 0.3135, 0.1762, 0.3362, 0.1909, 0.3355, 0.1763, 0.3495, 0.1768, 0.3511, 0.192, 0.3156, 0.07263, 0.3158, 0.06309, 0.3389, 0.06124, 0.3386, 0.07091, 0.3191, 0.3633, 0.3192, 0.3547, 0.3471, 0.3536, 0.3472, 0.362, 0.3193, 0.3228, 0.3192, 0.3151, 0.3459, 0.3149, 0.3463, 0.3225, 0.3183, 0.2822, 0.3179, 0.2731, 0.3432, 0.2737, 0.3439, 0.2827, 0.3157, 0.2303, 0.3151, 0.2178, 0.3383, 0.2185, 0.3394, 0.2312, 0.3133, 0.1471, 0.3135, 0.1329, 0.3355, 0.1321, 0.3352, 0.1466, 0.3152, 0.08297, 0.3156, 0.07263, 0.3386, 0.07091, 0.3381, 0.08139, 0.3189, 0.3723, 0.3191, 0.3633, 0.3472, 0.362, 0.3472, 0.3708, 0.3193, 0.3306, 0.3193, 0.3228, 0.3463, 0.3225, 0.3466, 0.3301, 0.3186, 0.2908, 0.3183, 0.2822, 0.3439, 0.2827, 0.3445, 0.2912, 0.3164, 0.2421, 0.3157, 0.2303, 0.3394, 0.2312, 0.3405, 0.243, 0.3135, 0.1762, 0.3133, 0.1616, 0.3351, 0.1614, 0.3355, 0.1763, 0.3133, 0.1616, 0.3133, 0.1471, 0.3352, 0.1466, 0.3351, 0.1614, 0.3148, 0.09418, 0.3152, 0.08297, 0.3381, 0.08139, 0.3375, 0.09275, 0.3187, 0.382, 0.3189, 0.3723, 0.3472, 0.3708, 0.3472, 0.3802, 0.3193, 0.3384, 0.3193, 0.3306, 0.3466, 0.3301, 0.3468, 0.3378, 0.3188, 0.2992, 0.3186, 0.2908, 0.3445, 0.2912, 0.3451, 0.2994, 0.3169, 0.2531, 0.3164, 0.2421, 0.3405, 0.243, 0.3415, 0.254, 0.3139, 0.1905, 0.3135, 0.1762, 0.3355, 0.1763, 0.3362, 0.1909, 0.3144, 0.1063, 0.3148, 0.09418, 0.3375, 0.09275, 0.3368, 0.105, 0.3158, 0.05428, 0.3157, 0.0461, 0.339, 0.04386, 0.339, 0.05226, 0.3193, 0.3464, 0.3193, 0.3384, 0.3468, 0.3378, 0.347, 0.3456, 0.319, 0.3072, 0.3188, 0.2992, 0.3451, 0.2994, 0.3455, 0.3072, 0.3174, 0.2634, 0.3169, 0.2531, 0.3415, 0.254, 0.3424, 0.2642, 0.3144, 0.2045, 0.3139, 0.1905, 0.3362, 0.1909, 0.3372, 0.205, 0.3139, 0.1192, 0.3144, 0.1063, 0.3368, 0.105, 0.3361, 0.1182, 0.3158, 0.06309, 0.3158, 0.05428, 0.339, 0.05226, 0.3389, 0.06124, 0.3192, 0.3547, 0.3193, 0.3464, 0.347, 0.3456, 0.3471, 0.3536, 0.3192, 0.3151, 0.319, 0.3072, 0.3455, 0.3072, 0.3459, 0.3149, 0.3179, 0.2731, 0.3174, 0.2634, 0.3424, 0.2642, 0.3432, 0.2737, 0.3151, 0.2178, 0.3144, 0.2045, 0.3372, 0.205, 0.3383, 0.2185, 0.3597, 0.2325, 0.3565, 0.22, 0.3759, 0.2172, 0.3797, 0.2291, 0.3368, 0.105, 0.3375, 0.09275, 0.357, 0.09068, 0.3545, 0.103, 0.339, 0.05226, 0.339, 0.04386, 0.3666, 0.04203, 0.3652, 0.05047, 0.347, 0.3456, 0.3468, 0.3378, 0.3804, 0.336, 0.3806, 0.3437, 0.3455, 0.3072, 0.3451, 0.2994, 0.3761, 0.2982, 0.3774, 0.3059, 0.3424, 0.2642, 0.3415, 0.254, 0.3657, 0.2545, 0.3684, 0.2643, 0.3372, 0.205, 0.3362, 0.1909, 0.3511, 0.192, 0.3536, 0.2064, 0.3361, 0.1182, 0.3368, 0.105, 0.3545, 0.103, 0.3521, 0.1163, 0.3389, 0.06124, 0.339, 0.05226, 0.3652, 0.05047, 0.3636, 0.05943, 0.3471, 0.3536, 0.347, 0.3456, 0.3806, 0.3437, 0.3806, 0.3516, 0.3459, 0.3149, 0.3455, 0.3072, 0.3774, 0.3059, 0.3785, 0.3134, 0.3432, 0.2737, 0.3424, 0.2642, 0.3684, 0.2643, 0.3707, 0.2735, 0.3383, 0.2185, 0.3372, 0.205, 0.3536, 0.2064, 0.3565, 0.22, 0.3355, 0.1321, 0.3361, 0.1182, 0.3521, 0.1163, 0.3502, 0.1306, 0.3386, 0.07091, 0.3389, 0.06124, 0.3636, 0.05943, 0.3617, 0.06903, 0.3472, 0.362, 0.3471, 0.3536, 0.3806, 0.3516, 0.3804, 0.3599, 0.3463, 0.3225, 0.3459, 0.3149, 0.3785, 0.3134, 0.3794, 0.3209, 0.3439, 0.2827, 0.3432, 0.2737, 0.3707, 0.2735, 0.3728, 0.2821, 0.3394, 0.2312, 0.3383, 0.2185, 0.3565, 0.22, 0.3597, 0.2325, 0.3352, 0.1466, 0.3355, 0.1321, 0.3502, 0.1306, 0.3491, 0.1457, 0.3381, 0.08139, 0.3386, 0.07091, 0.3617, 0.06903, 0.3594, 0.0794, 0.3472, 0.3708, 0.3472, 0.362, 0.3804, 0.3599, 0.3799, 0.3686, 0.3466, 0.3301, 0.3463, 0.3225, 0.3794, 0.3209, 0.38, 0.3284, 0.3445, 0.2912, 0.3439, 0.2827, 0.3728, 0.2821, 0.3746, 0.2903, 0.3405, 0.243, 0.3394, 0.2312, 0.3597, 0.2325, 0.3628, 0.2439, 0.3355, 0.1763, 0.3351, 0.1614, 0.3489, 0.1612, 0.3495, 0.1768, 0.3351, 0.1614, 0.3352, 0.1466, 0.3491, 0.1457, 0.3489, 0.1612, 0.3375, 0.09275, 0.3381, 0.08139, 0.3594, 0.0794, 0.357, 0.09068, 0.3472, 0.3802, 0.3472, 0.3708, 0.3799, 0.3686, 0.3792, 0.3779, 0.3468, 0.3378, 0.3466, 0.3301, 0.38, 0.3284, 0.3804, 0.336, 0.3451, 0.2994, 0.3445, 0.2912, 0.3746, 0.2903, 0.3761, 0.2982, 0.3415, 0.254, 0.3405, 0.243, 0.3628, 0.2439, 0.3657, 0.2545, 0.3906, 0.2603, 0.3872, 0.2506, 0.4165, 0.2431, 0.4199, 0.2529, 0.3491, 0.1457, 0.3502, 0.1306, 0.3683, 0.1315, 0.3668, 0.146, 0.3594, 0.0794, 0.3617, 0.06903, 0.3827, 0.07145, 0.3798, 0.08179, 0.3799, 0.3686, 0.3804, 0.3599, 0.4071, 0.3591, 0.4068, 0.3681, 0.38, 0.3284, 0.3794, 0.3209, 0.4053, 0.3184, 0.4062, 0.3262, 0.3746, 0.2903, 0.3728, 0.2821, 0.3964, 0.2781, 0.3988, 0.2865, 0.3628, 0.2439, 0.3597, 0.2325, 0.3797, 0.2291, 0.3836, 0.2403, 0.3495, 0.1768, 0.3489, 0.1612, 0.3665, 0.161, 0.3673, 0.1759, 0.3489, 0.1612, 0.3491, 0.1457, 0.3668, 0.146, 0.3665, 0.161, 0.357, 0.09068, 0.3594, 0.0794, 0.3798, 0.08179, 0.3767, 0.09289, 0.3792, 0.3779, 0.3799, 0.3686, 0.4068, 0.3681, 0.4061, 0.3777, 0.3804, 0.336, 0.38, 0.3284, 0.4062, 0.3262, 0.4068, 0.3341, 0.3761, 0.2982, 0.3746, 0.2903, 0.3988, 0.2865, 0.4008, 0.2947, 0.3657, 0.2545, 0.3628, 0.2439, 0.3836, 0.2403, 0.3872, 0.2506, 0.3511, 0.192, 0.3495, 0.1768, 0.3673, 0.1759, 0.3694, 0.1904, 0.3545, 0.103, 0.357, 0.09068, 0.3767, 0.09289, 0.3736, 0.1049, 0.3652, 0.05047, 0.3666, 0.04203, 0.3894, 0.04391, 0.3876, 0.0526, 0.3806, 0.3437, 0.3804, 0.336, 0.4068, 0.3341, 0.4072, 0.3422, 0.3774, 0.3059, 0.3761, 0.2982, 0.4008, 0.2947, 0.4026, 0.3027, 0.3684, 0.2643, 0.3657, 0.2545, 0.3872, 0.2506, 0.3906, 0.2603, 0.3536, 0.2064, 0.3511, 0.192, 0.3694, 0.1904, 0.3723, 0.2042, 0.3521, 0.1163, 0.3545, 0.103, 0.3736, 0.1049, 0.3706, 0.1177, 0.3636, 0.05943, 0.3652, 0.05047, 0.3876, 0.0526, 0.3853, 0.06176, 0.3806, 0.3516, 0.3806, 0.3437, 0.4072, 0.3422, 0.4073, 0.3505, 0.3785, 0.3134, 0.3774, 0.3059, 0.4026, 0.3027, 0.4041, 0.3105, 0.3707, 0.2735, 0.3684, 0.2643, 0.3906, 0.2603, 0.3937, 0.2694, 0.3565, 0.22, 0.3536, 0.2064, 0.3723, 0.2042, 0.3759, 0.2172, 0.3502, 0.1306, 0.3521, 0.1163, 0.3706, 0.1177, 0.3683, 0.1315, 0.3617, 0.06903, 0.3636, 0.05943, 0.3853, 0.06176, 0.3827, 0.07145, 0.3804, 0.3599, 0.3806, 0.3516, 0.4073, 0.3505, 0.4071, 0.3591, 0.3794, 0.3209, 0.3785, 0.3134, 0.4041, 0.3105, 0.4053, 0.3184, 0.3728, 0.2821, 0.3707, 0.2735, 0.3937, 0.2694, 0.3964, 0.2781, 0.4286, 0.2803, 0.426, 0.2715, 0.4973, 0.2538, 0.4988, 0.2633, 0.3723, 0.2042, 0.3694, 0.1904, 0.4002, 0.1862, 0.4028, 0.1987, 0.3706, 0.1177, 0.3736, 0.1049, 0.4035, 0.1098, 0.401, 0.1218, 0.3853, 0.06176, 0.3876, 0.0526, 0.4172, 0.05702, 0.4148, 0.06673, 0.4073, 0.3505, 0.4072, 0.3422, 0.4388, 0.3399, 0.4392, 0.3488, 0.4041, 0.3105, 0.4026, 0.3027, 0.433, 0.2975, 0.4347, 0.306, 0.3937, 0.2694, 0.3906, 0.2603, 0.4199, 0.2529, 0.4231, 0.2624, 0.3759, 0.2172, 0.3723, 0.2042, 0.4028, 0.1987, 0.4059, 0.2107, 0.3683, 0.1315, 0.3706, 0.1177, 0.401, 0.1218, 0.3991, 0.1344, 0.3827, 0.07145, 0.3853, 0.06176, 0.4148, 0.06673, 0.4121, 0.07679, 0.4071, 0.3591, 0.4073, 0.3505, 0.4392, 0.3488, 0.4393, 0.3578, 0.4053, 0.3184, 0.4041, 0.3105, 0.4347, 0.306, 0.4361, 0.3144, 0.3964, 0.2781, 0.3937, 0.2694, 0.4231, 0.2624, 0.426, 0.2715, 0.3797, 0.2291, 0.3759, 0.2172, 0.4059, 0.2107, 0.4094, 0.222, 0.3668, 0.146, 0.3683, 0.1315, 0.3991, 0.1344, 0.3979, 0.1473, 0.3798, 0.08179, 0.3827, 0.07145, 0.4121, 0.07679, 0.4093, 0.08728, 0.4068, 0.3681, 0.4071, 0.3591, 0.4393, 0.3578, 0.4393, 0.3671, 0.4062, 0.3262, 0.4053, 0.3184, 0.4361, 0.3144, 0.4373, 0.3228, 0.3988, 0.2865, 0.3964, 0.2781, 0.426, 0.2715, 0.4286, 0.2803, 0.3836, 0.2403, 0.3797, 0.2291, 0.4094, 0.222, 0.4129, 0.2328, 0.3673, 0.1759, 0.3665, 0.161, 0.3976, 0.1603, 0.3984, 0.1734, 0.3665, 0.161, 0.3668, 0.146, 0.3979, 0.1473, 0.3976, 0.1603, 0.3767, 0.09289, 0.3798, 0.08179, 0.4093, 0.08728, 0.4063, 0.09826, 0.4061, 0.3777, 0.4068, 0.3681, 0.4393, 0.3671, 0.4391, 0.3767, 0.4068, 0.3341, 0.4062, 0.3262, 0.4373, 0.3228, 0.4382, 0.3313, 0.4008, 0.2947, 0.3988, 0.2865, 0.4286, 0.2803, 0.431, 0.289, 0.3872, 0.2506, 0.3836, 0.2403, 0.4129, 0.2328, 0.4165, 0.2431, 0.3694, 0.1904, 0.3673, 0.1759, 0.3984, 0.1734, 0.4002, 0.1862, 0.3736, 0.1049, 0.3767, 0.09289, 0.4063, 0.09826, 0.4035, 0.1098, 0.3876, 0.0526, 0.3894, 0.04391, 0.4193, 0.0476, 0.4172, 0.05702, 0.4072, 0.3422, 0.4068, 0.3341, 0.4382, 0.3313, 0.4388, 0.3399, 0.4026, 0.3027, 0.4008, 0.2947, 0.431, 0.289, 0.433, 0.2975, 0.1975, 0.5833, 0.1944, 0.5988, 0.1888, 0.6137, 0.1811, 0.6273, 0.1718, 0.6391, 0.1614, 0.6486, 0.1513, 0.6555, 0.1402, 0.6597, 0.1311, 0.6612, 0.1249, 0.6614, 0.1136, 0.6572, 0.1021, 0.6504, 0.09183, 0.6403, 0.08304, 0.6283, 0.0771, 0.6141, 0.07402, 0.5987, 0.07402, 0.5829, 0.07712, 0.5674, 0.08277, 0.5525, 0.09044, 0.5389, 0.09884, 0.5271, 0.1084, 0.5175, 0.1186, 0.5106, 0.1289, 0.5064, 0.1395, 0.505, 0.1455, 0.5048, 0.1564, 0.5087, 0.1679, 0.5161, 0.1787, 0.526, 0.1876, 0.5382, 0.194, 0.5522, 0.1975, 0.5675, 0.4129, 0.2328, 0.4094, 0.222, 0.49, 0.2053, 0.4913, 0.2153, 0.3984, 0.1734, 0.3976, 0.1603, 0.4867, 0.1544, 0.4868, 0.1647, 0.3976, 0.1603, 0.3979, 0.1473, 0.4867, 0.1441, 0.4867, 0.1544, 0.4063, 0.09826, 0.4093, 0.08728, 0.4905, 0.0935, 0.4894, 0.1034, 0.4391, 0.3767, 0.4393, 0.3671, 0.5108, 0.3565, 0.5117, 0.3659, 0.4382, 0.3313, 0.4373, 0.3228, 0.5058, 0.3099, 0.5069, 0.3192, 0.431, 0.289, 0.4286, 0.2803, 0.4988, 0.2633, 0.5004, 0.2727, 0.4165, 0.2431, 0.4129, 0.2328, 0.4913, 0.2153, 0.4927, 0.2251, 0.4002, 0.1862, 0.3984, 0.1734, 0.4868, 0.1647, 0.4873, 0.175, 0.4035, 0.1098, 0.4063, 0.09826, 0.4894, 0.1034, 0.4884, 0.1135, 0.4172, 0.05702, 0.4193, 0.0476, 0.4958, 0.05408, 0.4944, 0.064, 0.4388, 0.3399, 0.4382, 0.3313, 0.5069, 0.3192, 0.508, 0.3285, 0.433, 0.2975, 0.431, 0.289, 0.5004, 0.2727, 0.5018, 0.282, 0.4199, 0.2529, 0.4165, 0.2431, 0.4927, 0.2251, 0.4942, 0.2347, 0.4028, 0.1987, 0.4002, 0.1862, 0.4873, 0.175, 0.488, 0.1852, 0.401, 0.1218, 0.4035, 0.1098, 0.4884, 0.1135, 0.4877, 0.1236, 0.4148, 0.06673, 0.4172, 0.05702, 0.4944, 0.064, 0.493, 0.07379, 0.4392, 0.3488, 0.4388, 0.3399, 0.508, 0.3285, 0.509, 0.3378, 0.4347, 0.306, 0.433, 0.2975, 0.5018, 0.282, 0.5032, 0.2913, 0.4231, 0.2624, 0.4199, 0.2529, 0.4942, 0.2347, 0.4957, 0.2443, 0.4059, 0.2107, 0.4028, 0.1987, 0.488, 0.1852, 0.4889, 0.1953, 0.3991, 0.1344, 0.401, 0.1218, 0.4877, 0.1236, 0.4871, 0.1338, 0.4121, 0.07679, 0.4148, 0.06673, 0.493, 0.07379, 0.4917, 0.08362, 0.4393, 0.3578, 0.4392, 0.3488, 0.509, 0.3378, 0.5099, 0.3471, 0.4361, 0.3144, 0.4347, 0.306, 0.5032, 0.2913, 0.5045, 0.3006, 0.426, 0.2715, 0.4231, 0.2624, 0.4957, 0.2443, 0.4973, 0.2538, 0.4094, 0.222, 0.4059, 0.2107, 0.4889, 0.1953, 0.49, 0.2053, 0.3979, 0.1473, 0.3991, 0.1344, 0.4871, 0.1338, 0.4867, 0.1441, 0.4093, 0.08728, 0.4121, 0.07679, 0.4917, 0.08362, 0.4905, 0.0935, 0.4393, 0.3671, 0.4393, 0.3578, 0.5099, 0.3471, 0.5108, 0.3565, 0.4373, 0.3228, 0.4361, 0.3144, 0.5045, 0.3006, 0.5058, 0.3099, 0.0767, 0.07214, 0.07762, 0.08389, 0.05211, 0.08255, 0.05232, 0.07295, 0.08413, 0.1047, 0.08605, 0.1146, 0.07231, 0.1145, 0.0742, 0.1048, 0.08708, 0.2977, 0.08721, 0.3068, 0.06491, 0.306, 0.06584, 0.2969, 0.08967, 0.178, 0.08889, 0.1871, 0.06971, 0.1873, 0.06867, 0.1783, 0.08222, 0.3607, 0.08052, 0.3703, 0.07066, 0.3703, 0.06867, 0.3607, 0.08103, 0.2487, 0.08328, 0.2595, 0.07324, 0.2592, 0.07565, 0.2489, 0.08756, 0.124, 0.08871, 0.1333, 0.06936, 0.1332, 0.07069, 0.124, 0.08705, 0.3157, 0.08661, 0.3245, 0.06441, 0.3241, 0.06443, 0.315, 0.08777, 0.1963, 0.08626, 0.2058, 0.07272, 0.2057, 0.07107, 0.1964, 0.0815, 0.07213, 0.07886, 0.08268, 0.07762, 0.08389, 0.0767, 0.07214, 0.0848, 0.2696, 0.0859, 0.2793, 0.0689, 0.2785, 0.07095, 0.269, 0.08954, 0.1423, 0.09005, 0.1513, 0.0679, 0.1514, 0.0684, 0.1423, 0.0859, 0.3334, 0.08492, 0.3424, 0.06572, 0.3422, 0.06485, 0.3331, 0.08429, 0.2157, 0.08161, 0.2259, 0.07699, 0.2258, 0.07465, 0.2155, 0.08158, 0.09422, 0.08413, 0.1047, 0.0742, 0.1048, 0.07619, 0.09453, 0.08664, 0.2886, 0.08708, 0.2977, 0.06584, 0.2969, 0.06718, 0.2877, 0.09012, 0.1691, 0.08967, 0.178, 0.06867, 0.1783, 0.06801, 0.1693, 0.08369, 0.3514, 0.08222, 0.3607, 0.06867, 0.3607, 0.06701, 0.3514, 0.07817, 0.2352, 0.08103, 0.2487, 0.07565, 0.2489, 0.07739, 0.2386, 0.08605, 0.1146, 0.08756, 0.124, 0.07069, 0.124, 0.07231, 0.1145, 0.08721, 0.3068, 0.08705, 0.3157, 0.06443, 0.315, 0.06491, 0.306, 0.08889, 0.1871, 0.08777, 0.1963, 0.07107, 0.1964, 0.06971, 0.1873, 0.08313, 0.06216, 0.0815, 0.07213, 0.0767, 0.07214, 0.07455, 0.06241, 0.09024, 0.1601, 0.09012, 0.1691, 0.06801, 0.1693, 0.06774, 0.1603, 0.08328, 0.2595, 0.0848, 0.2696, 0.07095, 0.269, 0.07324, 0.2592, 0.08871, 0.1333, 0.08954, 0.1423, 0.0684, 0.1423, 0.06936, 0.1332, 0.08661, 0.3245, 0.0859, 0.3334, 0.06485, 0.3331, 0.06441, 0.3241, 0.08626, 0.2058, 0.08429, 0.2157, 0.07465, 0.2155, 0.07272, 0.2057, 0.07886, 0.08268, 0.08158, 0.09422, 0.07619, 0.09453, 0.07762, 0.08389, 0.0859, 0.2793, 0.08664, 0.2886, 0.06718, 0.2877, 0.0689, 0.2785, 0.09005, 0.1513, 0.09024, 0.1601, 0.06774, 0.1603, 0.0679, 0.1514, 0.08492, 0.3424, 0.08369, 0.3514, 0.06701, 0.3514, 0.06572, 0.3422, 0.0738, 0.5778, 0.07605, 0.5623, 0.08049, 0.5476, 0.08777, 0.5344, 0.09567, 0.5234, 0.1046, 0.5149, 0.115, 0.5089, 0.1238, 0.506, 0.13, 0.5048, 0.1418, 0.5071, 0.1544, 0.512, 0.1663, 0.5203, 0.177, 0.5309, 0.1856, 0.5437, 0.1912, 0.5584, 0.1943, 0.5739, 0.1943, 0.5897, 0.192, 0.6053, 0.1876, 0.62, 0.1812, 0.6331, 0.1733, 0.6441, 0.1643, 0.6526, 0.1538, 0.6586, 0.145, 0.6616, 0.1388, 0.6628, 0.1269, 0.6605, 0.1143, 0.6556, 0.1023, 0.6472, 0.09155, 0.6365, 0.0829, 0.6237, 0.07688, 0.6092, 0.0738, 0.5936, 0.06485, 0.3331, 0.06572, 0.3422, 0.04266, 0.3446, 0.04179, 0.3346, 0.06718, 0.2877, 0.06584, 0.2969, 0.04271, 0.2945, 0.044, 0.2845, 0.07739, 0.2386, 0.07565, 0.2489, 0.05055, 0.246, 0.05147, 0.2367, 0.06971, 0.1873, 0.07107, 0.1964, 0.04854, 0.1993, 0.04726, 0.1898, 0.06936, 0.1332, 0.0684, 0.1423, 0.04555, 0.1408, 0.04635, 0.131, 0.07762, 0.08389, 0.07619, 0.09453, 0.05131, 0.09212, 0.05211, 0.08255, 0.06572, 0.3422, 0.06701, 0.3514, 0.04388, 0.3545, 0.04266, 0.3446, 0.06584, 0.2969, 0.06491, 0.306, 0.04179, 0.3045, 0.04271, 0.2945, 0.07565, 0.2489, 0.07324, 0.2592, 0.04908, 0.2555, 0.05055, 0.246, 0.07107, 0.1964, 0.07272, 0.2057, 0.04986, 0.2086, 0.04854, 0.1993, 0.0684, 0.1423, 0.0679, 0.1514, 0.04499, 0.1507, 0.04555, 0.1408, 0.07619, 0.09453, 0.0742, 0.1048, 0.05012, 0.1017, 0.05131, 0.09212, 0.06701, 0.3514, 0.06867, 0.3607, 0.04533, 0.3643, 0.04388, 0.3545, 0.06491, 0.306, 0.06443, 0.315, 0.04133, 0.3145, 0.04179, 0.3045, 0.07324, 0.2592, 0.07095, 0.269, 0.04735, 0.2651, 0.04908, 0.2555, 0.07272, 0.2057, 0.07465, 0.2155, 0.05101, 0.2179, 0.04986, 0.2086, 0.06774, 0.1603, 0.06801, 0.1693, 0.04539, 0.1705, 0.04498, 0.1606, 0.0679, 0.1514, 0.06774, 0.1603, 0.04498, 0.1606, 0.04499, 0.1507, 0.0742, 0.1048, 0.07231, 0.1145, 0.04878, 0.1114, 0.05012, 0.1017, 0.06867, 0.3607, 0.07066, 0.3703, 0.04689, 0.3741, 0.04533, 0.3643, 0.06443, 0.315, 0.06441, 0.3241, 0.04133, 0.3246, 0.04133, 0.3145, 0.07095, 0.269, 0.0689, 0.2785, 0.0456, 0.2747, 0.04735, 0.2651, 0.07465, 0.2155, 0.07699, 0.2258, 0.05164, 0.2271, 0.05101, 0.2179, 0.06801, 0.1693, 0.06867, 0.1783, 0.04618, 0.1802, 0.04539, 0.1705, 0.07231, 0.1145, 0.07069, 0.124, 0.04746, 0.1212, 0.04878, 0.1114, 0.07455, 0.06241, 0.0767, 0.07214, 0.05232, 0.07295, 0.05195, 0.06379, 0.06441, 0.3241, 0.06485, 0.3331, 0.04179, 0.3346, 0.04133, 0.3246, 0.0689, 0.2785, 0.06718, 0.2877, 0.044, 0.2845, 0.0456, 0.2747, 0.07699, 0.2258, 0.07739, 0.2386, 0.05147, 0.2367, 0.05164, 0.2271, 0.06867, 0.1783, 0.06971, 0.1873, 0.04726, 0.1898, 0.04618, 0.1802, 0.07069, 0.124, 0.06936, 0.1332, 0.04635, 0.131, 0.04746, 0.1212])
me_cylinder.use_remesh_preserve_volume = False
me_cylinder.use_remesh_preserve_attributes = False
me_cylinder.use_mirror_vertex_groups = False
me_cylinder.update()

# ---- objects
ob_cylinder = bpy.data.objects.new('Cylinder', me_cylinder)

# ---- transforms, parenting, visibility, modifiers, constraints
ob_cylinder.location = (0.0, 0.0, 0.0)
ob_cylinder.lineart.crease_threshold = 0.0

# ---- collection membership
col_collection_1.objects.link(ob_cylinder)

# ---- scene / render settings (as saved in the file)
scene.frame_start = 1; scene.frame_end = 60; scene.frame_set(1)
scene.render.engine = 'BLENDER_EEVEE_NEXT'
scene.render.image_settings.color_mode = 'RGB'
scene.render.image_settings.compression = 90
scene.render.resolution_percentage = 50
scene.render.dither_intensity = 0.0
scene.render.bake_margin = 2
scene.render.bake_bias = 0.0
scene.cycles.use_denoising = False
scene.cycles.samples = 10
scene.cycles.sampling_pattern = 'TABULATED_SOBOL'
scene.cycles.light_sampling_threshold = 0.0
scene.cycles.use_adaptive_sampling = False
scene.cycles.use_light_tree = False
scene.cycles.blur_glossy = 0.0
scene.cycles.volume_bounces = 1
scene.cycles.pixel_filter_type = 'GAUSSIAN'
scene.cycles.sample_clamp_indirect = 0.0
scene.view_settings.view_transform = 'Standard'
bpy.context.view_layer.update()

# ---- added for rendering (the .blend has no active camera and no usable light): camera, sun
cam_auto = bpy.data.cameras.new('AutoCamera')
cam_auto.lens = 50.0
cam_auto.sensor_width = 36.0
cam_auto.clip_end = 1000.0
ob_auto_camera = bpy.data.objects.new('AutoCamera', cam_auto)
scene.collection.objects.link(ob_auto_camera)
ob_auto_camera.location = (11.379, -8.15953, 5.68702)
ob_auto_camera.rotation_euler = (1.09748, -7.21219e-08, 0.694738)
scene.camera = ob_auto_camera
light_auto_sun = bpy.data.lights.new('AutoSun', 'SUN')
light_auto_sun.energy = 3.0
light_auto_sun.angle = 0.0523599
ob_auto_sun = bpy.data.objects.new('AutoSun', light_auto_sun)
scene.collection.objects.link(ob_auto_sun)
ob_auto_sun.rotation_euler = (0.872665, 0.174533, 0.523599)
bpy.context.view_layer.update()
